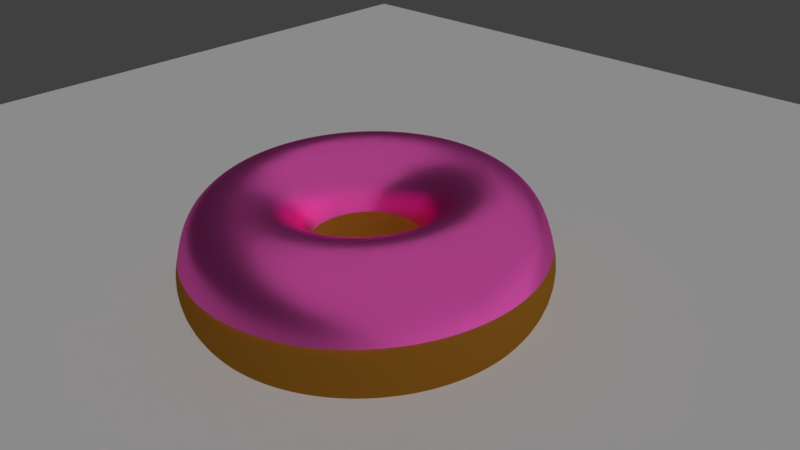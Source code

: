 # Source: new.blend  (saved by Blender 2.79.0; exported with 4.5.12 LTS)
import bpy
from mathutils import Matrix  # noqa: F401  (used for matrix-valued properties, if any)

bpy.ops.wm.read_factory_settings(use_empty=True)
scene = bpy.context.scene
scene.name = 'Scene'

# ---- collections
col_collection_1 = bpy.data.collections.new('Collection 1'); scene.collection.children.link(col_collection_1)

# ---- materials (node trees are filled in below, after node groups)
mat_material = bpy.data.materials.new('Material')
mat_material.alpha_threshold = 0.0
mat_material.diffuse_color = (0.3757, 0.1574, 0.01835, 1.0)
mat_material.roughness = 0.5
mat_material_001 = bpy.data.materials.new('Material.001')
mat_material_001.alpha_threshold = 0.0
mat_material_001.roughness = 0.5

# ---- material node trees
mat_material_001.use_nodes = True; mat_material_001.node_tree.nodes.clear()
_N = mat_material_001.node_tree.nodes; _L = mat_material_001.node_tree.links
n0 = _N.new('ShaderNodeOutputMaterial'); n0.name = 'Material Output'; n0.location = (300, 300)
n1 = _N.new('ShaderNodeBsdfAnisotropic'); n1.name = 'Glossy BSDF'; n1.location = (10, 300)
n1.distribution = 'GGX'
n1.inputs[0].default_value = (1.0, 0.1217, 0.575, 1.0)
n1.inputs[1].default_value = 0.324
_L.new(n1.outputs[0], n0.inputs[0])
n0.is_active_output = True

# ---- world
world_world = bpy.data.worlds.new('World'); scene.world = world_world
world_world.color = (0.05088, 0.05088, 0.05088)
world_world.use_sun_shadow = False
world_world.sun_shadow_jitter_overblur = 0.0
world_world.cycles.sampling_method = 'MANUAL'

# ---- cameras
cam_camera = bpy.data.cameras.new('Camera')
cam_camera.clip_end = 100.0
cam_camera.lens = 35.0
cam_camera.sensor_width = 32.0
cam_camera.sensor_height = 18.0
cam_camera.ortho_scale = 7.314
cam_camera.dof.focus_distance = 0.0

# ---- lights
light_lamp = bpy.data.lights.new('Lamp', 'SUN')
light_lamp.transmission_factor = 0.0
light_lamp.cutoff_distance = 30.0
light_lamp.use_shadow = False
light_lamp.angle = 2.747
light_lamp.energy = 1.0
light_lamp.shadow_buffer_clip_start = 1.001
light_lamp.shadow_soft_size = 5.0
light_lamp.shadow_cascade_max_distance = 1000.0
light_lamp.cycles.use_multiple_importance_sampling = False

# ---- meshes
me_torus_001 = bpy.data.meshes.new('Torus.001')
me_torus_001.from_pydata([(1.52, 0.0, 0.0), (1.45, 0.0, 0.26), (1.26, 0.0, 0.4503), (1.0, 0.0, 0.52), (0.74, 0.0, 0.4503), (0.5497, 0.0, 0.26), (0.48, 0.0, 6.368e-17), (0.5497, 0.0, -0.26), (0.74, 0.0, -0.4503), (1.0, 0.0, -0.52), (1.26, 0.0, -0.4503), (1.45, 0.0, -0.26), (1.507, 0.1984, 0.0), (1.438, 0.1893, 0.26), (1.249, 0.1645, 0.4503), (0.9914, 0.1305, 0.52), (0.7337, 0.09659, 0.4503), (0.545, 0.07175, 0.26), (0.4759, 0.06265, 6.368e-17), (0.545, 0.07175, -0.26), (0.7337, 0.09659, -0.4503), (0.9914, 0.1305, -0.52), (1.249, 0.1645, -0.4503), (1.438, 0.1893, -0.26), (1.468, 0.3934, 0.0), (1.401, 0.3754, 0.26), (1.217, 0.3261, 0.4503), (0.9659, 0.2588, 0.52), (0.7148, 0.1915, 0.4503), (0.5309, 0.1423, 0.26), (0.4636, 0.1242, 6.368e-17), (0.5309, 0.1423, -0.26), (0.7148, 0.1915, -0.4503), (0.9659, 0.2588, -0.52), (1.217, 0.3261, -0.4503), (1.401, 0.3754, -0.26), (1.404, 0.5817, 0.0), (1.34, 0.555, 0.26), (1.164, 0.4822, 0.4503), (0.9239, 0.3827, 0.52), (0.6837, 0.2832, 0.4503), (0.5078, 0.2103, 0.26), (0.4435, 0.1837, 6.368e-17), (0.5078, 0.2103, -0.26), (0.6837, 0.2832, -0.4503), (0.9239, 0.3827, -0.52), (1.164, 0.4822, -0.4503), (1.34, 0.555, -0.26), (1.316, 0.76, 0.0), (1.256, 0.7252, 0.26), (1.091, 0.63, 0.4503), (0.866, 0.5, 0.52), (0.6409, 0.37, 0.4503), (0.476, 0.2748, 0.26), (0.4157, 0.24, 6.368e-17), (0.476, 0.2748, -0.26), (0.6409, 0.37, -0.4503), (0.866, 0.5, -0.52), (1.091, 0.63, -0.4503), (1.256, 0.7252, -0.26), (1.206, 0.9253, 0.0), (1.151, 0.8829, 0.26), (0.9996, 0.767, 0.4503), (0.7934, 0.6088, 0.52), (0.5871, 0.4505, 0.4503), (0.4361, 0.3346, 0.26), (0.3808, 0.2922, 6.368e-17), (0.4361, 0.3346, -0.26), (0.5871, 0.4505, -0.4503), (0.7934, 0.6088, -0.52), (0.9996, 0.767, -0.4503), (1.151, 0.8829, -0.26), (1.075, 1.075, 0.0), (1.026, 1.026, 0.26), (0.891, 0.891, 0.4503), (0.7071, 0.7071, 0.52), (0.5233, 0.5233, 0.4503), (0.3887, 0.3887, 0.26), (0.3394, 0.3394, 6.368e-17), (0.3887, 0.3887, -0.26), (0.5233, 0.5233, -0.4503), (0.7071, 0.7071, -0.52), (0.891, 0.891, -0.4503), (1.026, 1.026, -0.26), (0.9253, 1.206, 0.0), (0.8829, 1.151, 0.26), (0.767, 0.9996, 0.4503), (0.6088, 0.7934, 0.52), (0.4505, 0.5871, 0.4503), (0.3346, 0.4361, 0.26), (0.2922, 0.3808, 6.368e-17), (0.3346, 0.4361, -0.26), (0.4505, 0.5871, -0.4503), (0.6088, 0.7934, -0.52), (0.767, 0.9996, -0.4503), (0.8829, 1.151, -0.26), (0.76, 1.316, 0.0), (0.7252, 1.256, 0.26), (0.63, 1.091, 0.4503), (0.5, 0.866, 0.52), (0.37, 0.6409, 0.4503), (0.2748, 0.476, 0.26), (0.24, 0.4157, 6.368e-17), (0.2748, 0.476, -0.26), (0.37, 0.6409, -0.4503), (0.5, 0.866, -0.52), (0.63, 1.091, -0.4503), (0.7252, 1.256, -0.26), (0.5817, 1.404, 0.0), (0.555, 1.34, 0.26), (0.4822, 1.164, 0.4503), (0.3827, 0.9239, 0.52), (0.2832, 0.6837, 0.4503), (0.2103, 0.5078, 0.26), (0.1837, 0.4435, 6.368e-17), (0.2103, 0.5078, -0.26), (0.2832, 0.6837, -0.4503), (0.3827, 0.9239, -0.52), (0.4822, 1.164, -0.4503), (0.555, 1.34, -0.26), (0.3934, 1.468, 0.0), (0.3754, 1.401, 0.26), (0.3261, 1.217, 0.4503), (0.2588, 0.9659, 0.52), (0.1915, 0.7148, 0.4503), (0.1423, 0.5309, 0.26), (0.1242, 0.4636, 6.368e-17), (0.1423, 0.5309, -0.26), (0.1915, 0.7148, -0.4503), (0.2588, 0.9659, -0.52), (0.3261, 1.217, -0.4503), (0.3754, 1.401, -0.26), (0.1984, 1.507, 0.0), (0.1893, 1.438, 0.26), (0.1645, 1.249, 0.4503), (0.1305, 0.9914, 0.52), (0.09659, 0.7337, 0.4503), (0.07175, 0.545, 0.26), (0.06265, 0.4759, 6.368e-17), (0.07175, 0.545, -0.26), (0.09659, 0.7337, -0.4503), (0.1305, 0.9914, -0.52), (0.1645, 1.249, -0.4503), (0.1893, 1.438, -0.26), (1.148e-07, 1.52, 0.0), (1.095e-07, 1.45, 0.26), (9.513e-08, 1.26, 0.4503), (7.55e-08, 1.0, 0.52), (5.587e-08, 0.74, 0.4503), (4.15e-08, 0.5497, 0.26), (3.624e-08, 0.48, 6.368e-17), (4.15e-08, 0.5497, -0.26), (5.587e-08, 0.74, -0.4503), (7.55e-08, 1.0, -0.52), (9.513e-08, 1.26, -0.4503), (1.095e-07, 1.45, -0.26), (-0.1984, 1.507, 0.0), (-0.1893, 1.438, 0.26), (-0.1645, 1.249, 0.4503), (-0.1305, 0.9914, 0.52), (-0.09659, 0.7337, 0.4503), (-0.07175, 0.545, 0.26), (-0.06265, 0.4759, 6.368e-17), (-0.07175, 0.545, -0.26), (-0.09659, 0.7337, -0.4503), (-0.1305, 0.9914, -0.52), (-0.1645, 1.249, -0.4503), (-0.1893, 1.438, -0.26), (-0.3934, 1.468, 0.0), (-0.3754, 1.401, 0.26), (-0.3261, 1.217, 0.4503), (-0.2588, 0.9659, 0.52), (-0.1915, 0.7148, 0.4503), (-0.1423, 0.5309, 0.26), (-0.1242, 0.4636, 6.368e-17), (-0.1423, 0.5309, -0.26), (-0.1915, 0.7148, -0.4503), (-0.2588, 0.9659, -0.52), (-0.3261, 1.217, -0.4503), (-0.3754, 1.401, -0.26), (-0.5817, 1.404, 0.0), (-0.555, 1.34, 0.26), (-0.4822, 1.164, 0.4503), (-0.3827, 0.9239, 0.52), (-0.2832, 0.6837, 0.4503), (-0.2103, 0.5078, 0.26), (-0.1837, 0.4435, 6.368e-17), (-0.2103, 0.5078, -0.26), (-0.2832, 0.6837, -0.4503), (-0.3827, 0.9239, -0.52), (-0.4822, 1.164, -0.4503), (-0.555, 1.34, -0.26), (-0.76, 1.316, 0.0), (-0.7252, 1.256, 0.26), (-0.63, 1.091, 0.4503), (-0.5, 0.866, 0.52), (-0.37, 0.6409, 0.4503), (-0.2748, 0.476, 0.26), (-0.24, 0.4157, 6.368e-17), (-0.2748, 0.476, -0.26), (-0.37, 0.6409, -0.4503), (-0.5, 0.866, -0.52), (-0.63, 1.091, -0.4503), (-0.7252, 1.256, -0.26), (-0.9253, 1.206, 0.0), (-0.8829, 1.151, 0.26), (-0.767, 0.9996, 0.4503), (-0.6088, 0.7934, 0.52), (-0.4505, 0.5871, 0.4503), (-0.3346, 0.4361, 0.26), (-0.2922, 0.3808, 6.368e-17), (-0.3346, 0.4361, -0.26), (-0.4505, 0.5871, -0.4503), (-0.6088, 0.7934, -0.52), (-0.767, 0.9996, -0.4503), (-0.8829, 1.151, -0.26), (-1.075, 1.075, 0.0), (-1.026, 1.026, 0.26), (-0.891, 0.891, 0.4503), (-0.7071, 0.7071, 0.52), (-0.5233, 0.5233, 0.4503), (-0.3887, 0.3887, 0.26), (-0.3394, 0.3394, 6.368e-17), (-0.3887, 0.3887, -0.26), (-0.5233, 0.5233, -0.4503), (-0.7071, 0.7071, -0.52), (-0.891, 0.891, -0.4503), (-1.026, 1.026, -0.26), (-1.206, 0.9253, 0.0), (-1.151, 0.8829, 0.26), (-0.9996, 0.767, 0.4503), (-0.7934, 0.6088, 0.52), (-0.5871, 0.4505, 0.4503), (-0.4361, 0.3346, 0.26), (-0.3808, 0.2922, 6.368e-17), (-0.4361, 0.3346, -0.26), (-0.5871, 0.4505, -0.4503), (-0.7934, 0.6088, -0.52), (-0.9996, 0.767, -0.4503), (-1.151, 0.8829, -0.26), (-1.316, 0.76, 0.0), (-1.256, 0.7252, 0.26), (-1.091, 0.63, 0.4503), (-0.866, 0.5, 0.52), (-0.6409, 0.37, 0.4503), (-0.476, 0.2748, 0.26), (-0.4157, 0.24, 6.368e-17), (-0.476, 0.2748, -0.26), (-0.6409, 0.37, -0.4503), (-0.866, 0.5, -0.52), (-1.091, 0.63, -0.4503), (-1.256, 0.7252, -0.26), (-1.404, 0.5817, 0.0), (-1.34, 0.555, 0.26), (-1.164, 0.4822, 0.4503), (-0.9239, 0.3827, 0.52), (-0.6837, 0.2832, 0.4503), (-0.5078, 0.2103, 0.26), (-0.4435, 0.1837, 6.368e-17), (-0.5078, 0.2103, -0.26), (-0.6837, 0.2832, -0.4503), (-0.9239, 0.3827, -0.52), (-1.164, 0.4822, -0.4503), (-1.34, 0.555, -0.26), (-1.468, 0.3934, 0.0), (-1.401, 0.3754, 0.26), (-1.217, 0.3261, 0.4503), (-0.9659, 0.2588, 0.52), (-0.7148, 0.1915, 0.4503), (-0.5309, 0.1423, 0.26), (-0.4636, 0.1242, 6.368e-17), (-0.5309, 0.1423, -0.26), (-0.7148, 0.1915, -0.4503), (-0.9659, 0.2588, -0.52), (-1.217, 0.3261, -0.4503), (-1.401, 0.3754, -0.26), (-1.507, 0.1984, 0.0), (-1.438, 0.1893, 0.26), (-1.249, 0.1645, 0.4503), (-0.9914, 0.1305, 0.52), (-0.7337, 0.09659, 0.4503), (-0.545, 0.07175, 0.26), (-0.4759, 0.06265, 6.368e-17), (-0.545, 0.07175, -0.26), (-0.7337, 0.09659, -0.4503), (-0.9914, 0.1305, -0.52), (-1.249, 0.1645, -0.4503), (-1.438, 0.1893, -0.26), (-1.52, 1.329e-07, 0.0), (-1.45, 1.268e-07, 0.26), (-1.26, 1.102e-07, 0.4503), (-1.0, 8.742e-08, 0.52), (-0.74, 6.469e-08, 0.4503), (-0.5497, 4.805e-08, 0.26), (-0.48, 4.196e-08, 6.368e-17), (-0.5497, 4.805e-08, -0.26), (-0.74, 6.469e-08, -0.4503), (-1.0, 8.742e-08, -0.52), (-1.26, 1.102e-07, -0.4503), (-1.45, 1.268e-07, -0.26), (-1.507, -0.1984, 0.0), (-1.438, -0.1893, 0.26), (-1.249, -0.1645, 0.4503), (-0.9914, -0.1305, 0.52), (-0.7337, -0.09659, 0.4503), (-0.545, -0.07175, 0.26), (-0.4759, -0.06265, 6.368e-17), (-0.545, -0.07175, -0.26), (-0.7337, -0.09659, -0.4503), (-0.9914, -0.1305, -0.52), (-1.249, -0.1645, -0.4503), (-1.438, -0.1893, -0.26), (-1.468, -0.3934, 0.0), (-1.401, -0.3754, 0.26), (-1.217, -0.3261, 0.4503), (-0.9659, -0.2588, 0.52), (-0.7148, -0.1915, 0.4503), (-0.5309, -0.1423, 0.26), (-0.4636, -0.1242, 6.368e-17), (-0.5309, -0.1423, -0.26), (-0.7148, -0.1915, -0.4503), (-0.9659, -0.2588, -0.52), (-1.217, -0.3261, -0.4503), (-1.401, -0.3754, -0.26), (-1.404, -0.5817, 0.0), (-1.34, -0.555, 0.26), (-1.164, -0.4822, 0.4503), (-0.9239, -0.3827, 0.52), (-0.6837, -0.2832, 0.4503), (-0.5078, -0.2103, 0.26), (-0.4435, -0.1837, 6.368e-17), (-0.5078, -0.2103, -0.26), (-0.6837, -0.2832, -0.4503), (-0.9239, -0.3827, -0.52), (-1.164, -0.4822, -0.4503), (-1.34, -0.555, -0.26), (-1.316, -0.76, 0.0), (-1.256, -0.7252, 0.26), (-1.091, -0.63, 0.4503), (-0.866, -0.5, 0.52), (-0.6409, -0.37, 0.4503), (-0.476, -0.2748, 0.26), (-0.4157, -0.24, 6.368e-17), (-0.476, -0.2748, -0.26), (-0.6409, -0.37, -0.4503), (-0.866, -0.5, -0.52), (-1.091, -0.63, -0.4503), (-1.256, -0.7252, -0.26), (-1.206, -0.9253, 0.0), (-1.151, -0.8829, 0.26), (-0.9996, -0.767, 0.4503), (-0.7934, -0.6088, 0.52), (-0.5871, -0.4505, 0.4503), (-0.4361, -0.3346, 0.26), (-0.3808, -0.2922, 6.368e-17), (-0.4361, -0.3346, -0.26), (-0.5871, -0.4505, -0.4503), (-0.7934, -0.6088, -0.52), (-0.9996, -0.767, -0.4503), (-1.151, -0.8829, -0.26), (-1.075, -1.075, 0.0), (-1.026, -1.026, 0.26), (-0.891, -0.891, 0.4503), (-0.7071, -0.7071, 0.52), (-0.5233, -0.5233, 0.4503), (-0.3887, -0.3887, 0.26), (-0.3394, -0.3394, 6.368e-17), (-0.3887, -0.3887, -0.26), (-0.5233, -0.5233, -0.4503), (-0.7071, -0.7071, -0.52), (-0.891, -0.891, -0.4503), (-1.026, -1.026, -0.26), (-0.9253, -1.206, 0.0), (-0.8829, -1.151, 0.26), (-0.767, -0.9996, 0.4503), (-0.6088, -0.7934, 0.52), (-0.4505, -0.5871, 0.4503), (-0.3346, -0.4361, 0.26), (-0.2922, -0.3808, 6.368e-17), (-0.3346, -0.4361, -0.26), (-0.4505, -0.5871, -0.4503), (-0.6088, -0.7934, -0.52), (-0.767, -0.9996, -0.4503), (-0.8829, -1.151, -0.26), (-0.76, -1.316, 0.0), (-0.7252, -1.256, 0.26), (-0.63, -1.091, 0.4503), (-0.5, -0.866, 0.52), (-0.37, -0.6409, 0.4503), (-0.2748, -0.476, 0.26), (-0.24, -0.4157, 6.368e-17), (-0.2748, -0.476, -0.26), (-0.37, -0.6409, -0.4503), (-0.5, -0.866, -0.52), (-0.63, -1.091, -0.4503), (-0.7252, -1.256, -0.26), (-0.5817, -1.404, 0.0), (-0.555, -1.34, 0.26), (-0.4822, -1.164, 0.4503), (-0.3827, -0.9239, 0.52), (-0.2832, -0.6837, 0.4503), (-0.2103, -0.5078, 0.26), (-0.1837, -0.4435, 6.368e-17), (-0.2103, -0.5078, -0.26), (-0.2832, -0.6837, -0.4503), (-0.3827, -0.9239, -0.52), (-0.4822, -1.164, -0.4503), (-0.555, -1.34, -0.26), (-0.3934, -1.468, 0.0), (-0.3754, -1.401, 0.26), (-0.3261, -1.217, 0.4503), (-0.2588, -0.9659, 0.52), (-0.1915, -0.7148, 0.4503), (-0.1423, -0.5309, 0.26), (-0.1242, -0.4636, 6.368e-17), (-0.1423, -0.5309, -0.26), (-0.1915, -0.7148, -0.4503), (-0.2588, -0.9659, -0.52), (-0.3261, -1.217, -0.4503), (-0.3754, -1.401, -0.26), (-0.1984, -1.507, 0.0), (-0.1893, -1.438, 0.26), (-0.1645, -1.249, 0.4503), (-0.1305, -0.9914, 0.52), (-0.09659, -0.7337, 0.4503), (-0.07175, -0.545, 0.26), (-0.06265, -0.4759, 6.368e-17), (-0.07175, -0.545, -0.26), (-0.09659, -0.7337, -0.4503), (-0.1305, -0.9914, -0.52), (-0.1645, -1.249, -0.4503), (-0.1893, -1.438, -0.26), (1.148e-07, -1.52, 0.0), (1.095e-07, -1.45, 0.26), (9.513e-08, -1.26, 0.4503), (7.55e-08, -1.0, 0.52), (5.587e-08, -0.74, 0.4503), (4.15e-08, -0.5497, 0.26), (3.624e-08, -0.48, 6.368e-17), (4.15e-08, -0.5497, -0.26), (5.587e-08, -0.74, -0.4503), (7.55e-08, -1.0, -0.52), (9.513e-08, -1.26, -0.4503), (1.095e-07, -1.45, -0.26), (0.1984, -1.507, 0.0), (0.1893, -1.438, 0.26), (0.1645, -1.249, 0.4503), (0.1305, -0.9914, 0.52), (0.09659, -0.7337, 0.4503), (0.07175, -0.545, 0.26), (0.06265, -0.4759, 6.368e-17), (0.07175, -0.545, -0.26), (0.09659, -0.7337, -0.4503), (0.1305, -0.9914, -0.52), (0.1645, -1.249, -0.4503), (0.1893, -1.438, -0.26), (0.3934, -1.468, 0.0), (0.3754, -1.401, 0.26), (0.3261, -1.217, 0.4503), (0.2588, -0.9659, 0.52), (0.1915, -0.7148, 0.4503), (0.1423, -0.5309, 0.26), (0.1242, -0.4636, 6.368e-17), (0.1423, -0.5309, -0.26), (0.1915, -0.7148, -0.4503), (0.2588, -0.9659, -0.52), (0.3261, -1.217, -0.4503), (0.3754, -1.401, -0.26), (0.5817, -1.404, 0.0), (0.555, -1.34, 0.26), (0.4822, -1.164, 0.4503), (0.3827, -0.9239, 0.52), (0.2832, -0.6837, 0.4503), (0.2103, -0.5078, 0.26), (0.1837, -0.4435, 6.368e-17), (0.2103, -0.5078, -0.26), (0.2832, -0.6837, -0.4503), (0.3827, -0.9239, -0.52), (0.4822, -1.164, -0.4503), (0.555, -1.34, -0.26), (0.76, -1.316, 0.0), (0.7252, -1.256, 0.26), (0.63, -1.091, 0.4503), (0.5, -0.866, 0.52), (0.37, -0.6409, 0.4503), (0.2748, -0.476, 0.26), (0.24, -0.4157, 6.368e-17), (0.2748, -0.476, -0.26), (0.37, -0.6409, -0.4503), (0.5, -0.866, -0.52), (0.63, -1.091, -0.4503), (0.7252, -1.256, -0.26), (0.9253, -1.206, 0.0), (0.8829, -1.151, 0.26), (0.767, -0.9996, 0.4503), (0.6088, -0.7934, 0.52), (0.4505, -0.5871, 0.4503), (0.3346, -0.4361, 0.26), (0.2922, -0.3808, 6.368e-17), (0.3346, -0.4361, -0.26), (0.4505, -0.5871, -0.4503), (0.6088, -0.7934, -0.52), (0.767, -0.9996, -0.4503), (0.8829, -1.151, -0.26), (1.075, -1.075, 0.0), (1.026, -1.026, 0.26), (0.891, -0.891, 0.4503), (0.7071, -0.7071, 0.52), (0.5233, -0.5233, 0.4503), (0.3887, -0.3887, 0.26), (0.3394, -0.3394, 6.368e-17), (0.3887, -0.3887, -0.26), (0.5233, -0.5233, -0.4503), (0.7071, -0.7071, -0.52), (0.891, -0.891, -0.4503), (1.026, -1.026, -0.26), (1.206, -0.9253, 0.0), (1.151, -0.8829, 0.26), (0.9996, -0.767, 0.4503), (0.7934, -0.6088, 0.52), (0.5871, -0.4505, 0.4503), (0.4361, -0.3346, 0.26), (0.3808, -0.2922, 6.368e-17), (0.4361, -0.3346, -0.26), (0.5871, -0.4505, -0.4503), (0.7934, -0.6088, -0.52), (0.9996, -0.767, -0.4503), (1.151, -0.8829, -0.26), (1.316, -0.76, 0.0), (1.256, -0.7252, 0.26), (1.091, -0.63, 0.4503), (0.866, -0.5, 0.52), (0.6409, -0.37, 0.4503), (0.476, -0.2748, 0.26), (0.4157, -0.24, 6.368e-17), (0.476, -0.2748, -0.26), (0.6409, -0.37, -0.4503), (0.866, -0.5, -0.52), (1.091, -0.63, -0.4503), (1.256, -0.7252, -0.26), (1.404, -0.5817, 0.0), (1.34, -0.555, 0.26), (1.164, -0.4822, 0.4503), (0.9239, -0.3827, 0.52), (0.6837, -0.2832, 0.4503), (0.5078, -0.2103, 0.26), (0.4435, -0.1837, 6.368e-17), (0.5078, -0.2103, -0.26), (0.6837, -0.2832, -0.4503), (0.9239, -0.3827, -0.52), (1.164, -0.4822, -0.4503), (1.34, -0.555, -0.26), (1.468, -0.3934, 0.0), (1.401, -0.3754, 0.26), (1.217, -0.3261, 0.4503), (0.9659, -0.2588, 0.52), (0.7148, -0.1915, 0.4503), (0.5309, -0.1423, 0.26), (0.4636, -0.1242, 6.368e-17), (0.5309, -0.1423, -0.26), (0.7148, -0.1915, -0.4503), (0.9659, -0.2588, -0.52), (1.217, -0.3261, -0.4503), (1.401, -0.3754, -0.26), (1.507, -0.1984, 0.0), (1.438, -0.1893, 0.26), (1.249, -0.1645, 0.4503), (0.9914, -0.1305, 0.52), (0.7337, -0.09659, 0.4503), (0.545, -0.07175, 0.26), (0.4759, -0.06265, 6.368e-17), (0.545, -0.07175, -0.26), (0.7337, -0.09659, -0.4503), (0.9914, -0.1305, -0.52), (1.249, -0.1645, -0.4503), (1.438, -0.1893, -0.26)], [], [(0, 12, 13, 1), (1, 13, 14, 2), (2, 14, 15, 3), (3, 15, 16, 4), (4, 16, 17, 5), (5, 17, 18, 6), (6, 18, 19, 7), (7, 19, 20, 8), (8, 20, 21, 9), (9, 21, 22, 10), (10, 22, 23, 11), (11, 23, 12, 0), (12, 24, 25, 13), (13, 25, 26, 14), (14, 26, 27, 15), (15, 27, 28, 16), (16, 28, 29, 17), (17, 29, 30, 18), (18, 30, 31, 19), (19, 31, 32, 20), (20, 32, 33, 21), (21, 33, 34, 22), (22, 34, 35, 23), (23, 35, 24, 12), (24, 36, 37, 25), (25, 37, 38, 26), (26, 38, 39, 27), (27, 39, 40, 28), (28, 40, 41, 29), (29, 41, 42, 30), (30, 42, 43, 31), (31, 43, 44, 32), (32, 44, 45, 33), (33, 45, 46, 34), (34, 46, 47, 35), (35, 47, 36, 24), (36, 48, 49, 37), (37, 49, 50, 38), (38, 50, 51, 39), (39, 51, 52, 40), (40, 52, 53, 41), (41, 53, 54, 42), (42, 54, 55, 43), (43, 55, 56, 44), (44, 56, 57, 45), (45, 57, 58, 46), (46, 58, 59, 47), (47, 59, 48, 36), (48, 60, 61, 49), (49, 61, 62, 50), (50, 62, 63, 51), (51, 63, 64, 52), (52, 64, 65, 53), (53, 65, 66, 54), (54, 66, 67, 55), (55, 67, 68, 56), (56, 68, 69, 57), (57, 69, 70, 58), (58, 70, 71, 59), (59, 71, 60, 48), (60, 72, 73, 61), (61, 73, 74, 62), (62, 74, 75, 63), (63, 75, 76, 64), (64, 76, 77, 65), (65, 77, 78, 66), (66, 78, 79, 67), (67, 79, 80, 68), (68, 80, 81, 69), (69, 81, 82, 70), (70, 82, 83, 71), (71, 83, 72, 60), (72, 84, 85, 73), (73, 85, 86, 74), (74, 86, 87, 75), (75, 87, 88, 76), (76, 88, 89, 77), (77, 89, 90, 78), (78, 90, 91, 79), (79, 91, 92, 80), (80, 92, 93, 81), (81, 93, 94, 82), (82, 94, 95, 83), (83, 95, 84, 72), (84, 96, 97, 85), (85, 97, 98, 86), (86, 98, 99, 87), (87, 99, 100, 88), (88, 100, 101, 89), (89, 101, 102, 90), (90, 102, 103, 91), (91, 103, 104, 92), (92, 104, 105, 93), (93, 105, 106, 94), (94, 106, 107, 95), (95, 107, 96, 84), (96, 108, 109, 97), (97, 109, 110, 98), (98, 110, 111, 99), (99, 111, 112, 100), (100, 112, 113, 101), (101, 113, 114, 102), (102, 114, 115, 103), (103, 115, 116, 104), (104, 116, 117, 105), (105, 117, 118, 106), (106, 118, 119, 107), (107, 119, 108, 96), (108, 120, 121, 109), (109, 121, 122, 110), (110, 122, 123, 111), (111, 123, 124, 112), (112, 124, 125, 113), (113, 125, 126, 114), (114, 126, 127, 115), (115, 127, 128, 116), (116, 128, 129, 117), (117, 129, 130, 118), (118, 130, 131, 119), (119, 131, 120, 108), (120, 132, 133, 121), (121, 133, 134, 122), (122, 134, 135, 123), (123, 135, 136, 124), (124, 136, 137, 125), (125, 137, 138, 126), (126, 138, 139, 127), (127, 139, 140, 128), (128, 140, 141, 129), (129, 141, 142, 130), (130, 142, 143, 131), (131, 143, 132, 120), (132, 144, 145, 133), (133, 145, 146, 134), (134, 146, 147, 135), (135, 147, 148, 136), (136, 148, 149, 137), (137, 149, 150, 138), (138, 150, 151, 139), (139, 151, 152, 140), (140, 152, 153, 141), (141, 153, 154, 142), (142, 154, 155, 143), (143, 155, 144, 132), (144, 156, 157, 145), (145, 157, 158, 146), (146, 158, 159, 147), (147, 159, 160, 148), (148, 160, 161, 149), (149, 161, 162, 150), (150, 162, 163, 151), (151, 163, 164, 152), (152, 164, 165, 153), (153, 165, 166, 154), (154, 166, 167, 155), (155, 167, 156, 144), (156, 168, 169, 157), (157, 169, 170, 158), (158, 170, 171, 159), (159, 171, 172, 160), (160, 172, 173, 161), (161, 173, 174, 162), (162, 174, 175, 163), (163, 175, 176, 164), (164, 176, 177, 165), (165, 177, 178, 166), (166, 178, 179, 167), (167, 179, 168, 156), (168, 180, 181, 169), (169, 181, 182, 170), (170, 182, 183, 171), (171, 183, 184, 172), (172, 184, 185, 173), (173, 185, 186, 174), (174, 186, 187, 175), (175, 187, 188, 176), (176, 188, 189, 177), (177, 189, 190, 178), (178, 190, 191, 179), (179, 191, 180, 168), (180, 192, 193, 181), (181, 193, 194, 182), (182, 194, 195, 183), (183, 195, 196, 184), (184, 196, 197, 185), (185, 197, 198, 186), (186, 198, 199, 187), (187, 199, 200, 188), (188, 200, 201, 189), (189, 201, 202, 190), (190, 202, 203, 191), (191, 203, 192, 180), (192, 204, 205, 193), (193, 205, 206, 194), (194, 206, 207, 195), (195, 207, 208, 196), (196, 208, 209, 197), (197, 209, 210, 198), (198, 210, 211, 199), (199, 211, 212, 200), (200, 212, 213, 201), (201, 213, 214, 202), (202, 214, 215, 203), (203, 215, 204, 192), (204, 216, 217, 205), (205, 217, 218, 206), (206, 218, 219, 207), (207, 219, 220, 208), (208, 220, 221, 209), (209, 221, 222, 210), (210, 222, 223, 211), (211, 223, 224, 212), (212, 224, 225, 213), (213, 225, 226, 214), (214, 226, 227, 215), (215, 227, 216, 204), (216, 228, 229, 217), (217, 229, 230, 218), (218, 230, 231, 219), (219, 231, 232, 220), (220, 232, 233, 221), (221, 233, 234, 222), (222, 234, 235, 223), (223, 235, 236, 224), (224, 236, 237, 225), (225, 237, 238, 226), (226, 238, 239, 227), (227, 239, 228, 216), (228, 240, 241, 229), (229, 241, 242, 230), (230, 242, 243, 231), (231, 243, 244, 232), (232, 244, 245, 233), (233, 245, 246, 234), (234, 246, 247, 235), (235, 247, 248, 236), (236, 248, 249, 237), (237, 249, 250, 238), (238, 250, 251, 239), (239, 251, 240, 228), (240, 252, 253, 241), (241, 253, 254, 242), (242, 254, 255, 243), (243, 255, 256, 244), (244, 256, 257, 245), (245, 257, 258, 246), (246, 258, 259, 247), (247, 259, 260, 248), (248, 260, 261, 249), (249, 261, 262, 250), (250, 262, 263, 251), (251, 263, 252, 240), (252, 264, 265, 253), (253, 265, 266, 254), (254, 266, 267, 255), (255, 267, 268, 256), (256, 268, 269, 257), (257, 269, 270, 258), (258, 270, 271, 259), (259, 271, 272, 260), (260, 272, 273, 261), (261, 273, 274, 262), (262, 274, 275, 263), (263, 275, 264, 252), (264, 276, 277, 265), (265, 277, 278, 266), (266, 278, 279, 267), (267, 279, 280, 268), (268, 280, 281, 269), (269, 281, 282, 270), (270, 282, 283, 271), (271, 283, 284, 272), (272, 284, 285, 273), (273, 285, 286, 274), (274, 286, 287, 275), (275, 287, 276, 264), (276, 288, 289, 277), (277, 289, 290, 278), (278, 290, 291, 279), (279, 291, 292, 280), (280, 292, 293, 281), (281, 293, 294, 282), (282, 294, 295, 283), (283, 295, 296, 284), (284, 296, 297, 285), (285, 297, 298, 286), (286, 298, 299, 287), (287, 299, 288, 276), (288, 300, 301, 289), (289, 301, 302, 290), (290, 302, 303, 291), (291, 303, 304, 292), (292, 304, 305, 293), (293, 305, 306, 294), (294, 306, 307, 295), (295, 307, 308, 296), (296, 308, 309, 297), (297, 309, 310, 298), (298, 310, 311, 299), (299, 311, 300, 288), (300, 312, 313, 301), (301, 313, 314, 302), (302, 314, 315, 303), (303, 315, 316, 304), (304, 316, 317, 305), (305, 317, 318, 306), (306, 318, 319, 307), (307, 319, 320, 308), (308, 320, 321, 309), (309, 321, 322, 310), (310, 322, 323, 311), (311, 323, 312, 300), (312, 324, 325, 313), (313, 325, 326, 314), (314, 326, 327, 315), (315, 327, 328, 316), (316, 328, 329, 317), (317, 329, 330, 318), (318, 330, 331, 319), (319, 331, 332, 320), (320, 332, 333, 321), (321, 333, 334, 322), (322, 334, 335, 323), (323, 335, 324, 312), (324, 336, 337, 325), (325, 337, 338, 326), (326, 338, 339, 327), (327, 339, 340, 328), (328, 340, 341, 329), (329, 341, 342, 330), (330, 342, 343, 331), (331, 343, 344, 332), (332, 344, 345, 333), (333, 345, 346, 334), (334, 346, 347, 335), (335, 347, 336, 324), (336, 348, 349, 337), (337, 349, 350, 338), (338, 350, 351, 339), (339, 351, 352, 340), (340, 352, 353, 341), (341, 353, 354, 342), (342, 354, 355, 343), (343, 355, 356, 344), (344, 356, 357, 345), (345, 357, 358, 346), (346, 358, 359, 347), (347, 359, 348, 336), (348, 360, 361, 349), (349, 361, 362, 350), (350, 362, 363, 351), (351, 363, 364, 352), (352, 364, 365, 353), (353, 365, 366, 354), (354, 366, 367, 355), (355, 367, 368, 356), (356, 368, 369, 357), (357, 369, 370, 358), (358, 370, 371, 359), (359, 371, 360, 348), (360, 372, 373, 361), (361, 373, 374, 362), (362, 374, 375, 363), (363, 375, 376, 364), (364, 376, 377, 365), (365, 377, 378, 366), (366, 378, 379, 367), (367, 379, 380, 368), (368, 380, 381, 369), (369, 381, 382, 370), (370, 382, 383, 371), (371, 383, 372, 360), (372, 384, 385, 373), (373, 385, 386, 374), (374, 386, 387, 375), (375, 387, 388, 376), (376, 388, 389, 377), (377, 389, 390, 378), (378, 390, 391, 379), (379, 391, 392, 380), (380, 392, 393, 381), (381, 393, 394, 382), (382, 394, 395, 383), (383, 395, 384, 372), (384, 396, 397, 385), (385, 397, 398, 386), (386, 398, 399, 387), (387, 399, 400, 388), (388, 400, 401, 389), (389, 401, 402, 390), (390, 402, 403, 391), (391, 403, 404, 392), (392, 404, 405, 393), (393, 405, 406, 394), (394, 406, 407, 395), (395, 407, 396, 384), (396, 408, 409, 397), (397, 409, 410, 398), (398, 410, 411, 399), (399, 411, 412, 400), (400, 412, 413, 401), (401, 413, 414, 402), (402, 414, 415, 403), (403, 415, 416, 404), (404, 416, 417, 405), (405, 417, 418, 406), (406, 418, 419, 407), (407, 419, 408, 396), (408, 420, 421, 409), (409, 421, 422, 410), (410, 422, 423, 411), (411, 423, 424, 412), (412, 424, 425, 413), (413, 425, 426, 414), (414, 426, 427, 415), (415, 427, 428, 416), (416, 428, 429, 417), (417, 429, 430, 418), (418, 430, 431, 419), (419, 431, 420, 408), (420, 432, 433, 421), (421, 433, 434, 422), (422, 434, 435, 423), (423, 435, 436, 424), (424, 436, 437, 425), (425, 437, 438, 426), (426, 438, 439, 427), (427, 439, 440, 428), (428, 440, 441, 429), (429, 441, 442, 430), (430, 442, 443, 431), (431, 443, 432, 420), (432, 444, 445, 433), (433, 445, 446, 434), (434, 446, 447, 435), (435, 447, 448, 436), (436, 448, 449, 437), (437, 449, 450, 438), (438, 450, 451, 439), (439, 451, 452, 440), (440, 452, 453, 441), (441, 453, 454, 442), (442, 454, 455, 443), (443, 455, 444, 432), (444, 456, 457, 445), (445, 457, 458, 446), (446, 458, 459, 447), (447, 459, 460, 448), (448, 460, 461, 449), (449, 461, 462, 450), (450, 462, 463, 451), (451, 463, 464, 452), (452, 464, 465, 453), (453, 465, 466, 454), (454, 466, 467, 455), (455, 467, 456, 444), (456, 468, 469, 457), (457, 469, 470, 458), (458, 470, 471, 459), (459, 471, 472, 460), (460, 472, 473, 461), (461, 473, 474, 462), (462, 474, 475, 463), (463, 475, 476, 464), (464, 476, 477, 465), (465, 477, 478, 466), (466, 478, 479, 467), (467, 479, 468, 456), (468, 480, 481, 469), (469, 481, 482, 470), (470, 482, 483, 471), (471, 483, 484, 472), (472, 484, 485, 473), (473, 485, 486, 474), (474, 486, 487, 475), (475, 487, 488, 476), (476, 488, 489, 477), (477, 489, 490, 478), (478, 490, 491, 479), (479, 491, 480, 468), (480, 492, 493, 481), (481, 493, 494, 482), (482, 494, 495, 483), (483, 495, 496, 484), (484, 496, 497, 485), (485, 497, 498, 486), (486, 498, 499, 487), (487, 499, 500, 488), (488, 500, 501, 489), (489, 501, 502, 490), (490, 502, 503, 491), (491, 503, 492, 480), (492, 504, 505, 493), (493, 505, 506, 494), (494, 506, 507, 495), (495, 507, 508, 496), (496, 508, 509, 497), (497, 509, 510, 498), (498, 510, 511, 499), (499, 511, 512, 500), (500, 512, 513, 501), (501, 513, 514, 502), (502, 514, 515, 503), (503, 515, 504, 492), (504, 516, 517, 505), (505, 517, 518, 506), (506, 518, 519, 507), (507, 519, 520, 508), (508, 520, 521, 509), (509, 521, 522, 510), (510, 522, 523, 511), (511, 523, 524, 512), (512, 524, 525, 513), (513, 525, 526, 514), (514, 526, 527, 515), (515, 527, 516, 504), (516, 528, 529, 517), (517, 529, 530, 518), (518, 530, 531, 519), (519, 531, 532, 520), (520, 532, 533, 521), (521, 533, 534, 522), (522, 534, 535, 523), (523, 535, 536, 524), (524, 536, 537, 525), (525, 537, 538, 526), (526, 538, 539, 527), (527, 539, 528, 516), (528, 540, 541, 529), (529, 541, 542, 530), (530, 542, 543, 531), (531, 543, 544, 532), (532, 544, 545, 533), (533, 545, 546, 534), (534, 546, 547, 535), (535, 547, 548, 536), (536, 548, 549, 537), (537, 549, 550, 538), (538, 550, 551, 539), (539, 551, 540, 528), (540, 552, 553, 541), (541, 553, 554, 542), (542, 554, 555, 543), (543, 555, 556, 544), (544, 556, 557, 545), (545, 557, 558, 546), (546, 558, 559, 547), (547, 559, 560, 548), (548, 560, 561, 549), (549, 561, 562, 550), (550, 562, 563, 551), (551, 563, 552, 540), (552, 564, 565, 553), (553, 565, 566, 554), (554, 566, 567, 555), (555, 567, 568, 556), (556, 568, 569, 557), (557, 569, 570, 558), (558, 570, 571, 559), (559, 571, 572, 560), (560, 572, 573, 561), (561, 573, 574, 562), (562, 574, 575, 563), (563, 575, 564, 552), (564, 0, 1, 565), (565, 1, 2, 566), (566, 2, 3, 567), (567, 3, 4, 568), (568, 4, 5, 569), (569, 5, 6, 570), (570, 6, 7, 571), (571, 7, 8, 572), (572, 8, 9, 573), (573, 9, 10, 574), (574, 10, 11, 575), (575, 11, 0, 564)])
me_torus_001.materials.append(mat_material)
me_torus_001.use_remesh_preserve_volume = False
me_torus_001.use_remesh_preserve_attributes = False
me_torus_001.use_mirror_vertex_groups = False
me_torus_001.update()
me_torus = bpy.data.meshes.new('Torus')
me_torus.from_pydata([(1.393, -0.01606, 1.203), (1.323, -0.01606, 1.463), (1.133, -0.01606, 1.654), (0.8729, -0.01606, 1.723), (0.6129, -0.01606, 1.654), (0.4226, -0.01606, 1.463), (0.3529, -0.01606, 1.203), (1.38, 0.1823, 1.203), (1.311, 0.1732, 1.463), (1.122, 0.1484, 1.654), (0.8644, 0.1145, 1.723), (0.6066, 0.08053, 1.654), (0.4179, 0.05568, 1.463), (0.3488, 0.04659, 1.203), (1.341, 0.3773, 1.203), (1.274, 0.3593, 1.463), (1.09, 0.31, 1.654), (0.8389, 0.2428, 1.723), (0.5877, 0.1755, 1.654), (0.4039, 0.1262, 1.463), (0.3366, 0.1082, 1.203), (1.277, 0.5656, 1.203), (1.213, 0.539, 1.463), (1.037, 0.4661, 1.654), (0.7968, 0.3666, 1.723), (0.5566, 0.2671, 1.654), (0.3808, 0.1943, 1.463), (0.3164, 0.1676, 1.203), (1.189, 0.7439, 1.203), (1.129, 0.7091, 1.463), (0.9641, 0.6139, 1.654), (0.739, 0.4839, 1.723), (0.5138, 0.3539, 1.654), (0.349, 0.2588, 1.463), (0.2886, 0.2239, 1.203), (1.079, 0.9093, 1.203), (1.024, 0.8668, 1.463), (0.8726, 0.751, 1.654), (0.6663, 0.5927, 1.723), (0.46, 0.4344, 1.654), (0.309, 0.3186, 1.463), (0.2537, 0.2761, 1.203), (0.9477, 1.059, 1.203), (0.8985, 1.009, 1.463), (0.7639, 0.8749, 1.654), (0.58, 0.691, 1.723), (0.3962, 0.5072, 1.654), (0.2616, 0.3726, 1.463), (0.2123, 0.3233, 1.203), (0.7983, 1.19, 1.203), (0.7558, 1.135, 1.463), (0.64, 0.9836, 1.654), (0.4817, 0.7773, 1.723), (0.3234, 0.571, 1.654), (0.2076, 0.42, 1.463), (0.1651, 0.3647, 1.203), (0.6329, 1.3, 1.203), (0.5981, 1.24, 1.463), (0.5029, 1.075, 1.654), (0.3729, 0.85, 1.723), (0.2429, 0.6248, 1.654), (0.1478, 0.46, 1.463), (0.1129, 0.3996, 1.203), (0.4546, 1.388, 1.203), (0.428, 1.324, 1.463), (0.3551, 1.148, 1.654), (0.2556, 0.9078, 1.723), (0.1561, 0.6676, 1.654), (0.08328, 0.4918, 1.463), (0.05662, 0.4274, 1.203), (0.2663, 1.452, 1.203), (0.2483, 1.385, 1.463), (0.199, 1.201, 1.654), (0.1318, 0.9499, 1.723), (0.06446, 0.6987, 1.654), (0.0152, 0.5149, 1.463), (-0.002831, 0.4476, 1.203), (0.07134, 1.491, 1.203), (0.06224, 1.422, 1.463), (0.0374, 1.233, 1.654), (0.003462, 0.9754, 1.723), (-0.03047, 0.7176, 1.654), (-0.05532, 0.5289, 1.463), (-0.06441, 0.4598, 1.203), (-0.1271, 1.504, 1.203), (-0.1271, 1.434, 1.463), (-0.1271, 1.244, 1.654), (-0.1271, 0.9839, 1.723), (-0.1271, 0.7239, 1.654), (-0.1271, 0.5336, 1.463), (-0.1271, 0.4639, 1.203), (-0.3255, 1.491, 1.203), (-0.3164, 1.422, 1.463), (-0.2915, 1.233, 1.654), (-0.2576, 0.9754, 1.723), (-0.2237, 0.7176, 1.654), (-0.1988, 0.5289, 1.463), (-0.1897, 0.4598, 1.203), (-0.5205, 1.452, 1.203), (-0.5024, 1.385, 1.463), (-0.4532, 1.201, 1.654), (-0.3859, 0.9499, 1.723), (-0.3186, 0.6987, 1.654), (-0.2693, 0.5149, 1.463), (-0.2513, 0.4476, 1.203), (-0.7087, 1.388, 1.203), (-0.6821, 1.324, 1.463), (-0.6092, 1.148, 1.654), (-0.5097, 0.9078, 1.723), (-0.4102, 0.6676, 1.654), (-0.3374, 0.4918, 1.463), (-0.3108, 0.4274, 1.203), (-0.8871, 1.3, 1.203), (-0.8522, 1.24, 1.463), (-0.7571, 1.075, 1.654), (-0.6271, 0.85, 1.723), (-0.4971, 0.6248, 1.654), (-0.4019, 0.46, 1.463), (-0.3671, 0.3996, 1.203), (-1.052, 1.19, 1.203), (-1.01, 1.135, 1.463), (-0.8941, 0.9836, 1.654), (-0.7358, 0.7773, 1.723), (-0.5775, 0.571, 1.654), (-0.4617, 0.42, 1.463), (-0.4193, 0.3647, 1.203), (-1.202, 1.059, 1.203), (-1.153, 1.009, 1.463), (-1.018, 0.8749, 1.654), (-0.8342, 0.691, 1.723), (-0.6503, 0.5072, 1.654), (-0.5157, 0.3726, 1.463), (-0.4665, 0.3233, 1.203), (-1.333, 0.9093, 1.203), (-1.278, 0.8668, 1.463), (-1.127, 0.751, 1.654), (-0.9204, 0.5927, 1.723), (-0.7141, 0.4344, 1.654), (-0.5631, 0.3186, 1.463), (-0.5079, 0.2761, 1.203), (-1.443, 0.7439, 1.203), (-1.383, 0.7091, 1.463), (-1.218, 0.6139, 1.654), (-0.9931, 0.4839, 1.723), (-0.7679, 0.3539, 1.654), (-0.6031, 0.2588, 1.463), (-0.5428, 0.2239, 1.203), (-1.531, 0.5656, 1.203), (-1.467, 0.539, 1.463), (-1.291, 0.4661, 1.654), (-1.051, 0.3666, 1.723), (-0.8107, 0.2671, 1.654), (-0.6349, 0.1943, 1.463), (-0.5705, 0.1676, 1.203), (-1.595, 0.3773, 1.203), (-1.528, 0.3593, 1.463), (-1.344, 0.31, 1.654), (-1.093, 0.2428, 1.723), (-0.8418, 0.1755, 1.654), (-0.658, 0.1262, 1.463), (-0.5907, 0.1082, 1.203), (-1.634, 0.1823, 1.203), (-1.565, 0.1732, 1.463), (-1.376, 0.1484, 1.654), (-1.119, 0.1145, 1.723), (-0.8607, 0.08053, 1.654), (-0.672, 0.05568, 1.463), (-0.603, 0.04659, 1.203), (-1.647, -0.01606, 1.203), (-1.577, -0.01606, 1.463), (-1.387, -0.01606, 1.654), (-1.127, -0.01606, 1.723), (-0.8671, -0.01606, 1.654), (-0.6767, -0.01606, 1.463), (-0.6071, -0.01606, 1.203), (-1.634, -0.2145, 1.203), (-1.565, -0.2054, 1.463), (-1.376, -0.1805, 1.654), (-1.119, -0.1466, 1.723), (-0.8607, -0.1127, 1.654), (-0.672, -0.08781, 1.463), (-0.603, -0.07871, 1.203), (-1.595, -0.4095, 1.203), (-1.528, -0.3914, 1.463), (-1.344, -0.3422, 1.654), (-1.093, -0.2749, 1.723), (-0.8418, -0.2076, 1.654), (-0.658, -0.1583, 1.463), (-0.5907, -0.1403, 1.203), (-1.531, -0.5977, 1.203), (-1.467, -0.5711, 1.463), (-1.291, -0.4982, 1.654), (-1.051, -0.3987, 1.723), (-0.8107, -0.2992, 1.654), (-0.6349, -0.2264, 1.463), (-0.5705, -0.1997, 1.203), (-1.443, -0.7761, 1.203), (-1.383, -0.7412, 1.463), (-1.218, -0.6461, 1.654), (-0.9931, -0.5161, 1.723), (-0.7679, -0.3861, 1.654), (-0.6031, -0.2909, 1.463), (-0.5428, -0.2561, 1.203), (-1.333, -0.9414, 1.203), (-1.278, -0.899, 1.463), (-1.127, -0.7831, 1.654), (-0.9204, -0.6248, 1.723), (-0.7141, -0.4665, 1.654), (-0.5631, -0.3507, 1.463), (-0.5079, -0.3083, 1.203), (-1.202, -1.091, 1.203), (-1.153, -1.042, 1.463), (-1.018, -0.907, 1.654), (-0.8342, -0.7232, 1.723), (-0.6503, -0.5393, 1.654), (-0.5157, -0.4047, 1.463), (-0.4665, -0.3555, 1.203), (-1.052, -1.222, 1.203), (-1.01, -1.167, 1.463), (-0.8941, -1.016, 1.654), (-0.7358, -0.8094, 1.723), (-0.5775, -0.6031, 1.654), (-0.4617, -0.4521, 1.463), (-0.4193, -0.3969, 1.203), (-0.8871, -1.332, 1.203), (-0.8522, -1.272, 1.463), (-0.7571, -1.107, 1.654), (-0.6271, -0.8821, 1.723), (-0.4971, -0.6569, 1.654), (-0.4019, -0.4921, 1.463), (-0.3671, -0.4318, 1.203), (-0.7087, -1.42, 1.203), (-0.6821, -1.356, 1.463), (-0.6092, -1.18, 1.654), (-0.5097, -0.9399, 1.723), (-0.4102, -0.6997, 1.654), (-0.3374, -0.5239, 1.463), (-0.3108, -0.4595, 1.203), (-0.5205, -1.484, 1.203), (-0.5024, -1.417, 1.463), (-0.4532, -1.233, 1.654), (-0.3859, -0.982, 1.723), (-0.3186, -0.7308, 1.654), (-0.2693, -0.547, 1.463), (-0.2513, -0.4797, 1.203), (-0.3255, -1.523, 1.203), (-0.3164, -1.454, 1.463), (-0.2915, -1.265, 1.654), (-0.2576, -1.008, 1.723), (-0.2237, -0.7497, 1.654), (-0.1988, -0.561, 1.463), (-0.1897, -0.492, 1.203), (-0.1271, -1.536, 1.203), (-0.1271, -1.466, 1.463), (-0.1271, -1.276, 1.654), (-0.1271, -1.016, 1.723), (-0.1271, -0.7561, 1.654), (-0.1271, -0.5657, 1.463), (-0.1271, -0.4961, 1.203), (0.07134, -1.523, 1.203), (0.06224, -1.454, 1.463), (0.0374, -1.265, 1.654), (0.003462, -1.008, 1.723), (-0.03047, -0.7497, 1.654), (-0.05532, -0.561, 1.463), (-0.06441, -0.492, 1.203), (0.2663, -1.484, 1.203), (0.2483, -1.417, 1.463), (0.199, -1.233, 1.654), (0.1318, -0.982, 1.723), (0.06446, -0.7308, 1.654), (0.0152, -0.547, 1.463), (-0.002831, -0.4797, 1.203), (0.4546, -1.42, 1.203), (0.428, -1.356, 1.463), (0.3551, -1.18, 1.654), (0.2556, -0.9399, 1.723), (0.1561, -0.6997, 1.654), (0.08328, -0.5239, 1.463), (0.05662, -0.4595, 1.203), (0.6329, -1.332, 1.203), (0.5981, -1.272, 1.463), (0.5029, -1.107, 1.654), (0.3729, -0.8821, 1.723), (0.2429, -0.6569, 1.654), (0.1478, -0.4921, 1.463), (0.1129, -0.4318, 1.203), (0.7983, -1.222, 1.203), (0.7558, -1.167, 1.463), (0.64, -1.016, 1.654), (0.4817, -0.8094, 1.723), (0.3234, -0.6031, 1.654), (0.2076, -0.4521, 1.463), (0.1651, -0.3969, 1.203), (0.9477, -1.091, 1.203), (0.8985, -1.042, 1.463), (0.7639, -0.907, 1.654), (0.58, -0.7232, 1.723), (0.3962, -0.5393, 1.654), (0.2616, -0.4047, 1.463), (0.2123, -0.3555, 1.203), (1.079, -0.9414, 1.203), (1.024, -0.899, 1.463), (0.8726, -0.7831, 1.654), (0.6663, -0.6248, 1.723), (0.46, -0.4665, 1.654), (0.309, -0.3507, 1.463), (0.2537, -0.3083, 1.203), (1.189, -0.7761, 1.203), (1.129, -0.7412, 1.463), (0.9641, -0.6461, 1.654), (0.739, -0.5161, 1.723), (0.5138, -0.3861, 1.654), (0.349, -0.2909, 1.463), (0.2886, -0.2561, 1.203), (1.277, -0.5977, 1.203), (1.213, -0.5711, 1.463), (1.037, -0.4982, 1.654), (0.7968, -0.3987, 1.723), (0.5566, -0.2992, 1.654), (0.3808, -0.2264, 1.463), (0.3164, -0.1998, 1.203), (1.341, -0.4095, 1.203), (1.274, -0.3914, 1.463), (1.09, -0.3422, 1.654), (0.8389, -0.2749, 1.723), (0.5877, -0.2076, 1.654), (0.4039, -0.1583, 1.463), (0.3366, -0.1403, 1.203), (1.38, -0.2145, 1.203), (1.311, -0.2054, 1.463), (1.122, -0.1805, 1.654), (0.8644, -0.1466, 1.723), (0.6066, -0.1127, 1.654), (0.4179, -0.08781, 1.463), (0.3488, -0.07871, 1.203)], [], [(0, 7, 8, 1), (1, 8, 9, 2), (2, 9, 10, 3), (3, 10, 11, 4), (4, 11, 12, 5), (5, 12, 13, 6), (7, 14, 15, 8), (8, 15, 16, 9), (9, 16, 17, 10), (10, 17, 18, 11), (11, 18, 19, 12), (12, 19, 20, 13), (14, 21, 22, 15), (15, 22, 23, 16), (16, 23, 24, 17), (17, 24, 25, 18), (18, 25, 26, 19), (19, 26, 27, 20), (21, 28, 29, 22), (22, 29, 30, 23), (23, 30, 31, 24), (24, 31, 32, 25), (25, 32, 33, 26), (26, 33, 34, 27), (28, 35, 36, 29), (29, 36, 37, 30), (30, 37, 38, 31), (31, 38, 39, 32), (32, 39, 40, 33), (33, 40, 41, 34), (35, 42, 43, 36), (36, 43, 44, 37), (37, 44, 45, 38), (38, 45, 46, 39), (39, 46, 47, 40), (40, 47, 48, 41), (42, 49, 50, 43), (43, 50, 51, 44), (44, 51, 52, 45), (45, 52, 53, 46), (46, 53, 54, 47), (47, 54, 55, 48), (49, 56, 57, 50), (50, 57, 58, 51), (51, 58, 59, 52), (52, 59, 60, 53), (53, 60, 61, 54), (54, 61, 62, 55), (56, 63, 64, 57), (57, 64, 65, 58), (58, 65, 66, 59), (59, 66, 67, 60), (60, 67, 68, 61), (61, 68, 69, 62), (63, 70, 71, 64), (64, 71, 72, 65), (65, 72, 73, 66), (66, 73, 74, 67), (67, 74, 75, 68), (68, 75, 76, 69), (70, 77, 78, 71), (71, 78, 79, 72), (72, 79, 80, 73), (73, 80, 81, 74), (74, 81, 82, 75), (75, 82, 83, 76), (77, 84, 85, 78), (78, 85, 86, 79), (79, 86, 87, 80), (80, 87, 88, 81), (81, 88, 89, 82), (82, 89, 90, 83), (84, 91, 92, 85), (85, 92, 93, 86), (86, 93, 94, 87), (87, 94, 95, 88), (88, 95, 96, 89), (89, 96, 97, 90), (91, 98, 99, 92), (92, 99, 100, 93), (93, 100, 101, 94), (94, 101, 102, 95), (95, 102, 103, 96), (96, 103, 104, 97), (98, 105, 106, 99), (99, 106, 107, 100), (100, 107, 108, 101), (101, 108, 109, 102), (102, 109, 110, 103), (103, 110, 111, 104), (105, 112, 113, 106), (106, 113, 114, 107), (107, 114, 115, 108), (108, 115, 116, 109), (109, 116, 117, 110), (110, 117, 118, 111), (112, 119, 120, 113), (113, 120, 121, 114), (114, 121, 122, 115), (115, 122, 123, 116), (116, 123, 124, 117), (117, 124, 125, 118), (119, 126, 127, 120), (120, 127, 128, 121), (121, 128, 129, 122), (122, 129, 130, 123), (123, 130, 131, 124), (124, 131, 132, 125), (126, 133, 134, 127), (127, 134, 135, 128), (128, 135, 136, 129), (129, 136, 137, 130), (130, 137, 138, 131), (131, 138, 139, 132), (133, 140, 141, 134), (134, 141, 142, 135), (135, 142, 143, 136), (136, 143, 144, 137), (137, 144, 145, 138), (138, 145, 146, 139), (140, 147, 148, 141), (141, 148, 149, 142), (142, 149, 150, 143), (143, 150, 151, 144), (144, 151, 152, 145), (145, 152, 153, 146), (147, 154, 155, 148), (148, 155, 156, 149), (149, 156, 157, 150), (150, 157, 158, 151), (151, 158, 159, 152), (152, 159, 160, 153), (154, 161, 162, 155), (155, 162, 163, 156), (156, 163, 164, 157), (157, 164, 165, 158), (158, 165, 166, 159), (159, 166, 167, 160), (161, 168, 169, 162), (162, 169, 170, 163), (163, 170, 171, 164), (164, 171, 172, 165), (165, 172, 173, 166), (166, 173, 174, 167), (168, 175, 176, 169), (169, 176, 177, 170), (170, 177, 178, 171), (171, 178, 179, 172), (172, 179, 180, 173), (173, 180, 181, 174), (175, 182, 183, 176), (176, 183, 184, 177), (177, 184, 185, 178), (178, 185, 186, 179), (179, 186, 187, 180), (180, 187, 188, 181), (182, 189, 190, 183), (183, 190, 191, 184), (184, 191, 192, 185), (185, 192, 193, 186), (186, 193, 194, 187), (187, 194, 195, 188), (189, 196, 197, 190), (190, 197, 198, 191), (191, 198, 199, 192), (192, 199, 200, 193), (193, 200, 201, 194), (194, 201, 202, 195), (196, 203, 204, 197), (197, 204, 205, 198), (198, 205, 206, 199), (199, 206, 207, 200), (200, 207, 208, 201), (201, 208, 209, 202), (203, 210, 211, 204), (204, 211, 212, 205), (205, 212, 213, 206), (206, 213, 214, 207), (207, 214, 215, 208), (208, 215, 216, 209), (210, 217, 218, 211), (211, 218, 219, 212), (212, 219, 220, 213), (213, 220, 221, 214), (214, 221, 222, 215), (215, 222, 223, 216), (217, 224, 225, 218), (218, 225, 226, 219), (219, 226, 227, 220), (220, 227, 228, 221), (221, 228, 229, 222), (222, 229, 230, 223), (224, 231, 232, 225), (225, 232, 233, 226), (226, 233, 234, 227), (227, 234, 235, 228), (228, 235, 236, 229), (229, 236, 237, 230), (231, 238, 239, 232), (232, 239, 240, 233), (233, 240, 241, 234), (234, 241, 242, 235), (235, 242, 243, 236), (236, 243, 244, 237), (238, 245, 246, 239), (239, 246, 247, 240), (240, 247, 248, 241), (241, 248, 249, 242), (242, 249, 250, 243), (243, 250, 251, 244), (245, 252, 253, 246), (246, 253, 254, 247), (247, 254, 255, 248), (248, 255, 256, 249), (249, 256, 257, 250), (250, 257, 258, 251), (252, 259, 260, 253), (253, 260, 261, 254), (254, 261, 262, 255), (255, 262, 263, 256), (256, 263, 264, 257), (257, 264, 265, 258), (259, 266, 267, 260), (260, 267, 268, 261), (261, 268, 269, 262), (262, 269, 270, 263), (263, 270, 271, 264), (264, 271, 272, 265), (266, 273, 274, 267), (267, 274, 275, 268), (268, 275, 276, 269), (269, 276, 277, 270), (270, 277, 278, 271), (271, 278, 279, 272), (273, 280, 281, 274), (274, 281, 282, 275), (275, 282, 283, 276), (276, 283, 284, 277), (277, 284, 285, 278), (278, 285, 286, 279), (280, 287, 288, 281), (281, 288, 289, 282), (282, 289, 290, 283), (283, 290, 291, 284), (284, 291, 292, 285), (285, 292, 293, 286), (287, 294, 295, 288), (288, 295, 296, 289), (289, 296, 297, 290), (290, 297, 298, 291), (291, 298, 299, 292), (292, 299, 300, 293), (294, 301, 302, 295), (295, 302, 303, 296), (296, 303, 304, 297), (297, 304, 305, 298), (298, 305, 306, 299), (299, 306, 307, 300), (301, 308, 309, 302), (302, 309, 310, 303), (303, 310, 311, 304), (304, 311, 312, 305), (305, 312, 313, 306), (306, 313, 314, 307), (308, 315, 316, 309), (309, 316, 317, 310), (310, 317, 318, 311), (311, 318, 319, 312), (312, 319, 320, 313), (313, 320, 321, 314), (315, 322, 323, 316), (316, 323, 324, 317), (317, 324, 325, 318), (318, 325, 326, 319), (319, 326, 327, 320), (320, 327, 328, 321), (322, 329, 330, 323), (323, 330, 331, 324), (324, 331, 332, 325), (325, 332, 333, 326), (326, 333, 334, 327), (327, 334, 335, 328), (329, 0, 1, 330), (330, 1, 2, 331), (331, 2, 3, 332), (332, 3, 4, 333), (333, 4, 5, 334), (334, 5, 6, 335)])
me_torus.materials.append(mat_material_001)
me_torus.use_remesh_preserve_volume = False
me_torus.use_remesh_preserve_attributes = False
me_torus.use_mirror_vertex_groups = False
me_torus.update()
me_plane = bpy.data.meshes.new('Plane')
me_plane.from_pydata([(-1.0, -1.0, 0.0), (1.0, -1.0, 0.0), (-1.0, 1.0, 0.0), (1.0, 1.0, 0.0)], [], [(0, 1, 3, 2)])
me_plane.use_remesh_preserve_volume = False
me_plane.use_remesh_preserve_attributes = False
me_plane.use_mirror_vertex_groups = False
me_plane.update()

# ---- objects
ob_torus_001 = bpy.data.objects.new('Torus.001', me_torus_001)
ob_torus = bpy.data.objects.new('Torus', me_torus)
ob_plane = bpy.data.objects.new('Plane', me_plane)
ob_lamp = bpy.data.objects.new('Lamp', light_lamp)
ob_camera = bpy.data.objects.new('Camera', cam_camera)

# ---- transforms, parenting, visibility, modifiers, constraints
ob_torus_001.location = (3.596, -2.276, 0.8372)
ob_torus_001.scale = (2.822, 2.822, 2.822)
ob_torus_001.lineart.crease_threshold = 0.0
_m = ob_torus_001.modifiers.new('Subsurf', 'SUBSURF')
_m.uv_smooth = 'PRESERVE_CORNERS'
_m.quality = 2
_m.show_only_control_edges = False
ob_torus.location = (4.035, -2.309, -1.881)
ob_torus.scale = (2.711, 2.711, 2.711)
ob_torus.lineart.crease_threshold = 0.0
_m = ob_torus.modifiers.new('Subsurf', 'SUBSURF')
_m.uv_smooth = 'PRESERVE_CORNERS'
_m.render_levels = 5
_m.show_only_control_edges = False
ob_plane.location = (2.322, -1.67, 0.03716)
ob_plane.scale = (17.34, 17.34, 17.34)
ob_plane.lineart.crease_threshold = 0.0
ob_lamp.location = (5.63, -8.95, 8.087)
ob_lamp.rotation_euler = (0.6503, 0.05522, 1.866)
ob_lamp.lock_rotations_4d = False
ob_lamp.empty_display_type = 'ARROWS'
ob_lamp.color = (0.0, 0.0, 0.0, 0.0)
ob_lamp.lineart.crease_threshold = 0.0
ob_camera.location = (16.53, -13.43, 10.84)
ob_camera.rotation_euler = (1.076, 0.02256, 0.802)
ob_camera.lock_rotations_4d = False
ob_camera.empty_display_type = 'ARROWS'
ob_camera.color = (0.0, 0.0, 0.0, 0.0)
ob_camera.display_type = 'WIRE'
ob_camera.lineart.crease_threshold = 0.0

# ---- collection membership
col_collection_1.objects.link(ob_torus_001)
col_collection_1.objects.link(ob_torus)
col_collection_1.objects.link(ob_plane)
col_collection_1.objects.link(ob_lamp)
col_collection_1.objects.link(ob_camera)

# ---- scene / render settings (as saved in the file)
scene.camera = ob_camera
scene.frame_start = 1; scene.frame_end = 1; scene.frame_set(0)
scene.render.engine = 'CYCLES'
scene.render.resolution_percentage = 50
scene.render.dither_intensity = 0.0
scene.render.use_stamp_note = True
scene.cycles.use_denoising = False
scene.cycles.samples = 128
scene.cycles.sampling_pattern = 'TABULATED_SOBOL'
scene.cycles.use_adaptive_sampling = False
scene.cycles.use_light_tree = False
scene.cycles.blur_glossy = 0.0
scene.cycles.sample_clamp_indirect = 0.0
scene.view_settings.view_transform = 'Standard'
bpy.context.view_layer.update()
